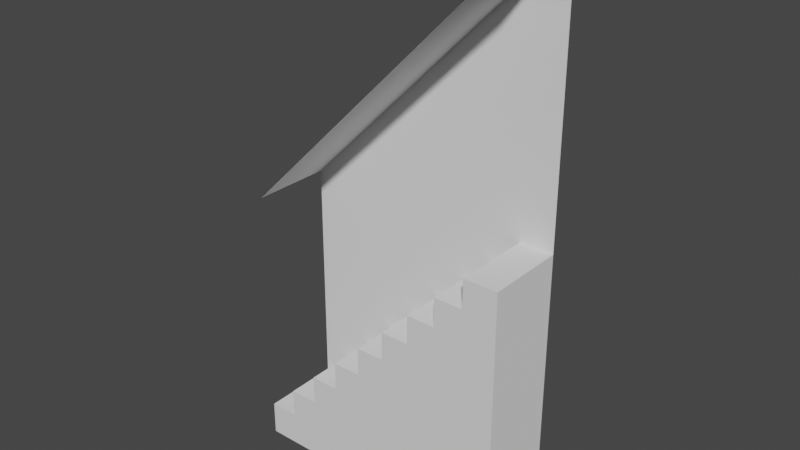 # Source: trapper.blend  (saved by Blender 2.82.7; exported with 4.5.12 LTS)
import bpy
from mathutils import Matrix  # noqa: F401  (used for matrix-valued properties, if any)

bpy.ops.wm.read_factory_settings(use_empty=True)
scene = bpy.context.scene
scene.name = 'Scene'

# ---- collections
col_collection = bpy.data.collections.new('Collection'); scene.collection.children.link(col_collection)

# ---- world
world_world = bpy.data.worlds.new('World'); scene.world = world_world
world_world.use_nodes = True; world_world.node_tree.nodes.clear()
_N = world_world.node_tree.nodes; _L = world_world.node_tree.links
n0 = _N.new('ShaderNodeOutputWorld'); n0.name = 'World Output'; n0.location = (300, 300)
n1 = _N.new('ShaderNodeBackground'); n1.name = 'Background'; n1.location = (10, 300)
n1.inputs[0].default_value = (0.05088, 0.05088, 0.05088, 1.0)
_L.new(n1.outputs[0], n0.inputs[0])
n0.is_active_output = True
world_world.color = (0.05088, 0.05088, 0.05088)
world_world.use_sun_shadow = False
world_world.sun_shadow_jitter_overblur = 0.0

# ---- meshes
me_cube_003 = bpy.data.meshes.new('Cube.003')
me_cube_003.from_pydata([(-1.0, -1.0, -1.0), (-1.0, 1.0, -1.0), (1.0, -1.0, -1.0), (1.0, -1.0, 1.0), (1.0, 1.0, -1.0), (1.0, 1.0, 1.0), (0.744, -1.0, 1.0), (-1.0, -1.0, -0.744), (0.744, -1.0, 0.782), (0.526, -1.0, 0.782), (0.526, -1.0, 0.564), (0.308, -1.0, 0.564), (0.308, -1.0, 0.346), (0.08999, -1.0, 0.346), (0.08999, -1.0, 0.128), (-0.128, -1.0, 0.128), (-0.128, -1.0, -0.08999), (-0.346, -1.0, -0.08999), (-0.346, -1.0, -0.308), (-0.564, -1.0, -0.308), (-0.564, -1.0, -0.526), (-0.782, -1.0, -0.526), (-0.782, -1.0, -0.744), (-1.0, 1.0, -0.744), (0.744, 1.0, 1.0), (-0.782, 1.0, -0.744), (-0.782, 1.0, -0.526), (-0.564, 1.0, -0.526), (-0.564, 1.0, -0.308), (-0.346, 1.0, -0.308), (-0.346, 1.0, -0.08999), (-0.128, 1.0, -0.08999), (-0.128, 1.0, 0.128), (0.08999, 1.0, 0.128), (0.08999, 1.0, 0.346), (0.308, 1.0, 0.346), (0.308, 1.0, 0.564), (0.526, 1.0, 0.564), (0.526, 1.0, 0.782), (0.744, 1.0, 0.782), (-1.0, -1.0, 1.0), (-1.0, 1.0, 1.0), (1.0, -1.0, 3.0), (1.0, 1.0, 3.0)], [], [(5, 24, 6, 3), (4, 5, 3, 2), (0, 7, 23, 1), (1, 4, 2, 0), (1, 23, 25, 26, 27, 28, 29, 30, 31, 32, 33, 34, 35, 36, 37, 38, 39, 24, 5, 4), (6, 24, 39, 8), (8, 39, 38, 9), (9, 38, 37, 10), (10, 37, 36, 11), (11, 36, 35, 12), (12, 35, 34, 13), (13, 34, 33, 14), (14, 33, 32, 15), (15, 32, 31, 16), (16, 31, 30, 17), (17, 30, 29, 18), (18, 29, 28, 19), (19, 28, 27, 20), (20, 27, 26, 21), (21, 26, 25, 22), (22, 25, 23, 7), (2, 3, 6, 8, 9, 10, 11, 12, 13, 14, 15, 16, 17, 18, 19, 20, 21, 22, 7, 0), (1, 4, 43, 41), (43, 42, 40, 41)])
_uv = me_cube_003.uv_layers.new(name='UVMap')
_uv.uv.foreach_set('vector', [0.625, 0.5, 0.657, 0.5, 0.657, 0.75, 0.625, 0.75, 0.375, 0.5, 0.625, 0.5, 0.625, 0.75, 0.375, 0.75, 0.375, 0.0, 0.407, 0.0, 0.407, 0.25, 0.375, 0.25, 0.125, 0.5, 0.375, 0.5, 0.375, 0.75, 0.125, 0.75, 0.375, 0.25, 0.407, 0.25, 0.407, 0.2772, 0.4343, 0.2772, 0.4343, 0.3045, 0.4615, 0.3045, 0.4615, 0.3317, 0.4888, 0.3317, 0.4888, 0.359, 0.516, 0.359, 0.516, 0.3862, 0.5433, 0.3862, 0.5433, 0.4135, 0.5705, 0.4135, 0.5705, 0.4407, 0.5978, 0.4407, 0.5978, 0.468, 0.625, 0.468, 0.625, 0.5, 0.375, 0.5, 0.657, 0.75, 0.657, 0.5, 0.657, 0.5, 0.657, 0.75, 0.657, 0.75, 0.657, 0.5, 0.6843, 0.5, 0.6843, 0.75, 0.6843, 0.75, 0.6843, 0.5, 0.6843, 0.5, 0.6843, 0.75, 0.6843, 0.75, 0.6843, 0.5, 0.7115, 0.5, 0.7115, 0.75, 0.7115, 0.75, 0.7115, 0.5, 0.7115, 0.5, 0.7115, 0.75, 0.7115, 0.75, 0.7115, 0.5, 0.7388, 0.5, 0.7388, 0.75, 0.7388, 0.75, 0.7388, 0.5, 0.7388, 0.5, 0.7388, 0.75, 0.7388, 0.75, 0.7388, 0.5, 0.875, 0.5, 0.875, 0.75, 0.625, 0.0, 0.625, 0.25, 0.4888, 0.25, 0.4888, 0.0, 0.4888, 0.0, 0.4888, 0.25, 0.4888, 0.25, 0.4888, 0.0, 0.4888, 0.0, 0.4888, 0.25, 0.4615, 0.25, 0.4615, 0.0, 0.4615, 0.0, 0.4615, 0.25, 0.4615, 0.25, 0.4615, 0.0, 0.4615, 0.0, 0.4615, 0.25, 0.4343, 0.25, 0.4343, 0.0, 0.4343, 0.0, 0.4343, 0.25, 0.4343, 0.25, 0.4343, 0.0, 0.4343, 0.0, 0.4343, 0.25, 0.407, 0.25, 0.407, 0.0, 0.407, 0.0, 0.407, 0.25, 0.407, 0.25, 0.407, 0.0, 0.375, 0.75, 0.625, 0.75, 0.625, 0.782, 0.5978, 0.782, 0.5978, 0.8093, 0.5705, 0.8093, 0.5705, 0.8365, 0.5433, 0.8365, 0.5433, 0.8638, 0.516, 0.8638, 0.516, 0.891, 0.4888, 0.891, 0.4888, 0.9183, 0.4615, 0.9183, 0.4615, 0.9455, 0.4343, 0.9455, 0.4343, 0.9728, 0.407, 0.9728, 0.407, 1.0, 0.375, 1.0, 0.125, 0.5, 0.375, 0.5, 0.375, 0.5, 0.125, 0.5, 0.375, 0.5, 0.375, 0.75, 0.125, 0.75, 0.125, 0.5])
me_cube_003.use_remesh_fix_poles = True
me_cube_003.use_remesh_preserve_attributes = False
me_cube_003.use_mirror_vertex_groups = False
me_cube_003.update()

# ---- objects
ob_cube = bpy.data.objects.new('Cube', me_cube_003)

# ---- transforms, parenting, visibility, modifiers, constraints
ob_cube.location = (0.0, 0.0, 0.0)
ob_cube.scale = (10.0, 3.0, 10.0)
ob_cube.lineart.crease_threshold = 0.0

# ---- collection membership
col_collection.objects.link(ob_cube)

# ---- scene / render settings (as saved in the file)
scene.frame_start = 1; scene.frame_end = 250; scene.frame_set(1)
scene.render.engine = 'BLENDER_EEVEE_NEXT'
scene.cycles.use_denoising = False
scene.cycles.samples = 128
scene.cycles.sampling_pattern = 'TABULATED_SOBOL'
scene.cycles.use_adaptive_sampling = False
scene.cycles.use_light_tree = False
scene.view_settings.view_transform = 'Filmic'
bpy.context.view_layer.update()

# ---- added for rendering (the .blend has no active camera and no usable light): camera, sun
cam_auto = bpy.data.cameras.new('AutoCamera')
cam_auto.lens = 50.0
cam_auto.sensor_width = 36.0
cam_auto.clip_end = 1000.0
ob_auto_camera = bpy.data.objects.new('AutoCamera', cam_auto)
scene.collection.objects.link(ob_auto_camera)
ob_auto_camera.location = (41.748, -50.0976, 43.3984)
ob_auto_camera.rotation_euler = (1.09748, -7.21219e-08, 0.694738)
scene.camera = ob_auto_camera
light_auto_sun = bpy.data.lights.new('AutoSun', 'SUN')
light_auto_sun.energy = 3.0
light_auto_sun.angle = 0.0523599
ob_auto_sun = bpy.data.objects.new('AutoSun', light_auto_sun)
scene.collection.objects.link(ob_auto_sun)
ob_auto_sun.rotation_euler = (0.872665, 0.174533, 0.523599)
bpy.context.view_layer.update()
